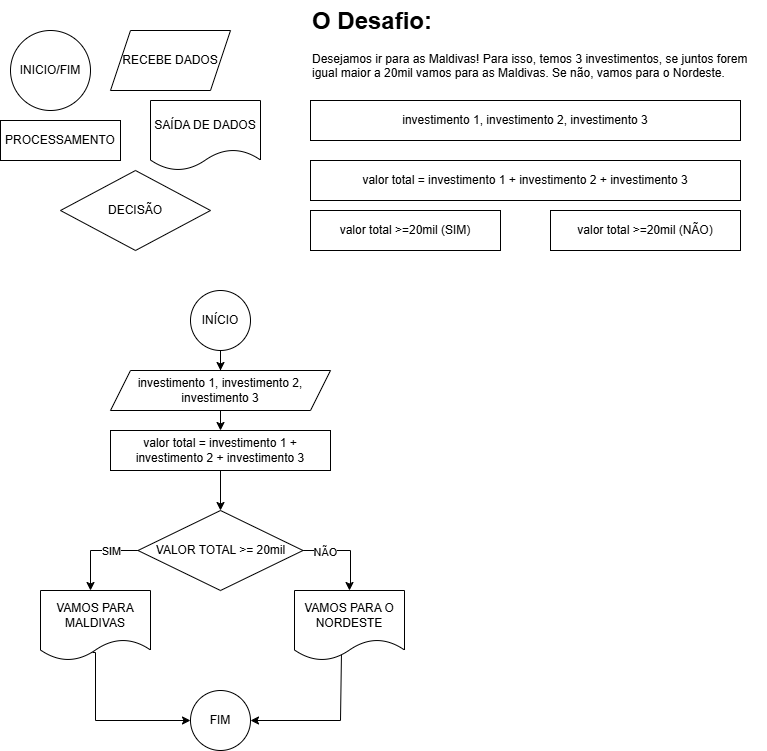

The diagram above was exported from draw.io. Its source (the exported page's mxGraphModel, read from the mxfile embedded in the PNG):
<mxGraphModel dx="1107" dy="465" grid="1" gridSize="10" guides="1" tooltips="1" connect="1" arrows="1" fold="1" page="1" pageScale="1" pageWidth="827" pageHeight="1169" math="0" shadow="0">
  <root>
    <mxCell id="0" />
    <mxCell id="1" parent="0" />
    <mxCell id="IKU0jFDRNHPL7oHTqz5u-23" style="edgeStyle=orthogonalEdgeStyle;rounded=0;orthogonalLoop=1;jettySize=auto;html=1;" parent="1" source="IKU0jFDRNHPL7oHTqz5u-2" target="IKU0jFDRNHPL7oHTqz5u-16" edge="1">
      <mxGeometry relative="1" as="geometry" />
    </mxCell>
    <mxCell id="IKU0jFDRNHPL7oHTqz5u-2" value="INÍCIO" style="ellipse;whiteSpace=wrap;html=1;aspect=fixed;" parent="1" vertex="1">
      <mxGeometry x="200" y="340" width="60" height="60" as="geometry" />
    </mxCell>
    <mxCell id="IKU0jFDRNHPL7oHTqz5u-3" value="investimento 1, investimento 2, investimento 3" style="rounded=0;whiteSpace=wrap;html=1;" parent="1" vertex="1">
      <mxGeometry x="320" y="150" width="430" height="40" as="geometry" />
    </mxCell>
    <object label="&lt;h1 style=&quot;margin-top: 0px;&quot;&gt;O Desafio:&lt;/h1&gt;&lt;p&gt;Desejamos ir para as Maldivas! Para isso, temos 3 investimentos, se juntos forem igual maior a 20mil vamos para as Maldivas. Se não, vamos para o Nordeste.&lt;/p&gt;" id="IKU0jFDRNHPL7oHTqz5u-5">
      <mxCell style="text;html=1;whiteSpace=wrap;overflow=hidden;rounded=0;" parent="1" vertex="1">
        <mxGeometry x="320" y="50" width="456" height="100" as="geometry" />
      </mxCell>
    </object>
    <mxCell id="IKU0jFDRNHPL7oHTqz5u-6" value="valor total = investimento 1 + investimento 2 + investimento 3" style="rounded=0;whiteSpace=wrap;html=1;" parent="1" vertex="1">
      <mxGeometry x="320" y="210" width="430" height="40" as="geometry" />
    </mxCell>
    <mxCell id="IKU0jFDRNHPL7oHTqz5u-7" value="valor total &amp;gt;=20mil (SIM)" style="rounded=0;whiteSpace=wrap;html=1;" parent="1" vertex="1">
      <mxGeometry x="320" y="260" width="190" height="40" as="geometry" />
    </mxCell>
    <mxCell id="IKU0jFDRNHPL7oHTqz5u-8" value="valor total &amp;gt;=20mil (NÃO)" style="rounded=0;whiteSpace=wrap;html=1;" parent="1" vertex="1">
      <mxGeometry x="560" y="260" width="190" height="40" as="geometry" />
    </mxCell>
    <mxCell id="IKU0jFDRNHPL7oHTqz5u-10" value="INICIO/FIM" style="ellipse;whiteSpace=wrap;html=1;aspect=fixed;" parent="1" vertex="1">
      <mxGeometry x="20" y="80" width="80" height="80" as="geometry" />
    </mxCell>
    <mxCell id="IKU0jFDRNHPL7oHTqz5u-12" value="RECEBE DADOS" style="shape=parallelogram;perimeter=parallelogramPerimeter;whiteSpace=wrap;html=1;fixedSize=1;" parent="1" vertex="1">
      <mxGeometry x="120" y="80" width="120" height="60" as="geometry" />
    </mxCell>
    <mxCell id="IKU0jFDRNHPL7oHTqz5u-13" value="PROCESSAMENTO" style="rounded=0;whiteSpace=wrap;html=1;" parent="1" vertex="1">
      <mxGeometry x="10" y="170" width="120" height="40" as="geometry" />
    </mxCell>
    <mxCell id="IKU0jFDRNHPL7oHTqz5u-14" value="DECISÃO" style="rhombus;whiteSpace=wrap;html=1;" parent="1" vertex="1">
      <mxGeometry x="70" y="220" width="150" height="80" as="geometry" />
    </mxCell>
    <mxCell id="IKU0jFDRNHPL7oHTqz5u-15" value="SAÍDA DE DADOS" style="shape=document;whiteSpace=wrap;html=1;boundedLbl=1;" parent="1" vertex="1">
      <mxGeometry x="160" y="150" width="110" height="70" as="geometry" />
    </mxCell>
    <mxCell id="IKU0jFDRNHPL7oHTqz5u-24" style="edgeStyle=orthogonalEdgeStyle;rounded=0;orthogonalLoop=1;jettySize=auto;html=1;exitX=0.5;exitY=1;exitDx=0;exitDy=0;entryX=0.5;entryY=0;entryDx=0;entryDy=0;" parent="1" source="IKU0jFDRNHPL7oHTqz5u-16" target="IKU0jFDRNHPL7oHTqz5u-17" edge="1">
      <mxGeometry relative="1" as="geometry" />
    </mxCell>
    <mxCell id="IKU0jFDRNHPL7oHTqz5u-16" value="investimento 1, investimento 2, investimento 3" style="shape=parallelogram;perimeter=parallelogramPerimeter;whiteSpace=wrap;html=1;fixedSize=1;" parent="1" vertex="1">
      <mxGeometry x="120" y="420" width="220" height="40" as="geometry" />
    </mxCell>
    <mxCell id="IKU0jFDRNHPL7oHTqz5u-25" style="edgeStyle=orthogonalEdgeStyle;rounded=0;orthogonalLoop=1;jettySize=auto;html=1;exitX=0.5;exitY=1;exitDx=0;exitDy=0;entryX=0.5;entryY=0;entryDx=0;entryDy=0;" parent="1" source="IKU0jFDRNHPL7oHTqz5u-17" target="IKU0jFDRNHPL7oHTqz5u-19" edge="1">
      <mxGeometry relative="1" as="geometry" />
    </mxCell>
    <mxCell id="IKU0jFDRNHPL7oHTqz5u-17" value="valor total = investimento 1 + investimento 2 + investimento 3" style="rounded=0;whiteSpace=wrap;html=1;" parent="1" vertex="1">
      <mxGeometry x="120" y="480" width="220" height="40" as="geometry" />
    </mxCell>
    <mxCell id="IKU0jFDRNHPL7oHTqz5u-26" style="edgeStyle=orthogonalEdgeStyle;rounded=0;orthogonalLoop=1;jettySize=auto;html=1;exitX=1;exitY=0.5;exitDx=0;exitDy=0;entryX=0.5;entryY=0;entryDx=0;entryDy=0;" parent="1" source="IKU0jFDRNHPL7oHTqz5u-19" target="IKU0jFDRNHPL7oHTqz5u-21" edge="1">
      <mxGeometry relative="1" as="geometry">
        <mxPoint x="370" y="620" as="targetPoint" />
        <Array as="points">
          <mxPoint x="360" y="600" />
          <mxPoint x="360" y="634" />
          <mxPoint x="359" y="634" />
        </Array>
      </mxGeometry>
    </mxCell>
    <mxCell id="IKU0jFDRNHPL7oHTqz5u-28" value="NÃO" style="edgeLabel;html=1;align=center;verticalAlign=middle;resizable=0;points=[];" parent="IKU0jFDRNHPL7oHTqz5u-26" vertex="1" connectable="0">
      <mxGeometry x="-0.4973" y="-1" relative="1" as="geometry">
        <mxPoint as="offset" />
      </mxGeometry>
    </mxCell>
    <mxCell id="IKU0jFDRNHPL7oHTqz5u-27" style="edgeStyle=orthogonalEdgeStyle;rounded=0;orthogonalLoop=1;jettySize=auto;html=1;exitX=0;exitY=0.5;exitDx=0;exitDy=0;" parent="1" source="IKU0jFDRNHPL7oHTqz5u-19" target="IKU0jFDRNHPL7oHTqz5u-20" edge="1">
      <mxGeometry relative="1" as="geometry">
        <Array as="points">
          <mxPoint x="100" y="600" />
        </Array>
      </mxGeometry>
    </mxCell>
    <mxCell id="IKU0jFDRNHPL7oHTqz5u-29" value="SIM" style="edgeLabel;html=1;align=center;verticalAlign=middle;resizable=0;points=[];" parent="IKU0jFDRNHPL7oHTqz5u-27" vertex="1" connectable="0">
      <mxGeometry x="-0.6" y="1" relative="1" as="geometry">
        <mxPoint x="-9" y="-1" as="offset" />
      </mxGeometry>
    </mxCell>
    <mxCell id="IKU0jFDRNHPL7oHTqz5u-19" value="VALOR TOTAL &amp;gt;= 20mil" style="rhombus;whiteSpace=wrap;html=1;" parent="1" vertex="1">
      <mxGeometry x="147.5" y="560" width="165" height="80" as="geometry" />
    </mxCell>
    <mxCell id="IKU0jFDRNHPL7oHTqz5u-31" style="edgeStyle=orthogonalEdgeStyle;rounded=0;orthogonalLoop=1;jettySize=auto;html=1;entryX=0;entryY=0.5;entryDx=0;entryDy=0;exitX=0.473;exitY=0.886;exitDx=0;exitDy=0;exitPerimeter=0;" parent="1" source="IKU0jFDRNHPL7oHTqz5u-20" target="IKU0jFDRNHPL7oHTqz5u-22" edge="1">
      <mxGeometry relative="1" as="geometry">
        <mxPoint x="190" y="770" as="targetPoint" />
        <Array as="points">
          <mxPoint x="105" y="702" />
          <mxPoint x="105" y="770" />
        </Array>
      </mxGeometry>
    </mxCell>
    <mxCell id="IKU0jFDRNHPL7oHTqz5u-20" value="VAMOS PARA MALDIVAS" style="shape=document;whiteSpace=wrap;html=1;boundedLbl=1;gradientColor=default;fillColor=none;" parent="1" vertex="1">
      <mxGeometry x="50" y="640" width="110" height="70" as="geometry" />
    </mxCell>
    <mxCell id="IKU0jFDRNHPL7oHTqz5u-30" style="edgeStyle=orthogonalEdgeStyle;rounded=0;orthogonalLoop=1;jettySize=auto;html=1;entryX=1;entryY=0.5;entryDx=0;entryDy=0;exitX=0.427;exitY=0.9;exitDx=0;exitDy=0;exitPerimeter=0;" parent="1" source="IKU0jFDRNHPL7oHTqz5u-21" target="IKU0jFDRNHPL7oHTqz5u-22" edge="1">
      <mxGeometry relative="1" as="geometry">
        <Array as="points">
          <mxPoint x="350" y="770" />
        </Array>
      </mxGeometry>
    </mxCell>
    <mxCell id="IKU0jFDRNHPL7oHTqz5u-21" value="VAMOS PARA O NORDESTE" style="shape=document;whiteSpace=wrap;html=1;boundedLbl=1;" parent="1" vertex="1">
      <mxGeometry x="304" y="640" width="110" height="70" as="geometry" />
    </mxCell>
    <mxCell id="IKU0jFDRNHPL7oHTqz5u-22" value="FIM" style="ellipse;whiteSpace=wrap;html=1;aspect=fixed;" parent="1" vertex="1">
      <mxGeometry x="200" y="740" width="60" height="60" as="geometry" />
    </mxCell>
  </root>
</mxGraphModel>